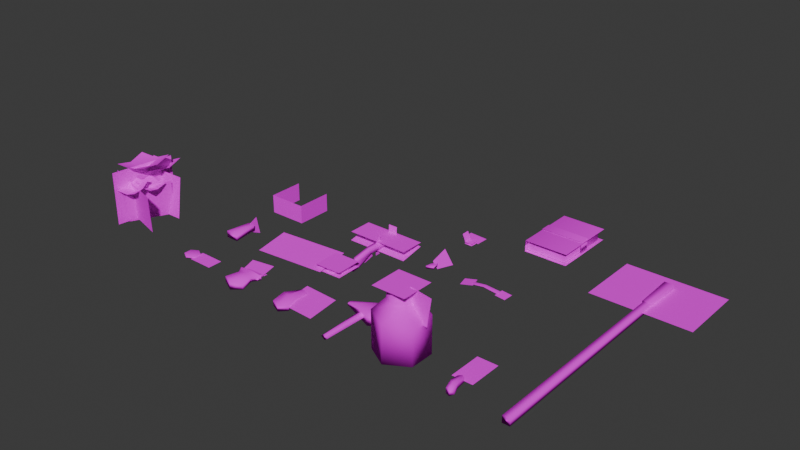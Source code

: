 # Source: items.blend  (saved by Blender 4.2.66; exported with 4.5.12 LTS)
import bpy
from mathutils import Matrix  # noqa: F401  (used for matrix-valued properties, if any)

bpy.ops.wm.read_factory_settings(use_empty=True)
scene = bpy.context.scene
scene.name = 'Scene'

# ---- images (referenced by path relative to the original .blend; pixels are not part of the script)
import os
ASSET_DIR = os.environ.get("B2B_ASSET_DIR", "")  # directory of the original .blend (textures are referenced by path, not embedded)
HERE = os.path.dirname(os.path.abspath(__file__))  # packed textures are extracted next to this script under _unpacked/

def load_image(name, relpath, width, height, colorspace="sRGB"):
    """Load a texture the original file referenced (path relative to the .blend, or extracted next to this script)."""
    p = next((c for c in (os.path.join(HERE, relpath), os.path.join(ASSET_DIR, relpath)) if relpath and os.path.exists(c)), "")
    if p:
        img = bpy.data.images.load(p, check_existing=True)
        img.name = name
    else:  # same state as the original file: an image datablock whose file is absent (Cycles renders it pink)
        img = bpy.data.images.new(name, width, height)
        img.source = "FILE"
        img.filepath = "//" + (relpath or name)
    img.colorspace_settings.name = colorspace
    return img
img_items_png = load_image('items.png', 'textures/items.png', 1024, 1024, 'sRGB')

# ---- materials (node trees are filled in below, after node groups)
mat_items = bpy.data.materials.new('items')
mat_items.alpha_threshold = 0.0
mat_items.use_transparent_shadow = False
mat_items.roughness = 0.5
mat_items.line_color = (0.0, 0.0, 0.0, 1.0)

# ---- material node trees
mat_items.use_nodes = True; mat_items.node_tree.nodes.clear()
_N = mat_items.node_tree.nodes; _L = mat_items.node_tree.links
n0 = _N.new('ShaderNodeOutputMaterial'); n0.name = 'Material Output'; n0.location = (300, 300)
n1 = _N.new('ShaderNodeBsdfPrincipled'); n1.name = 'Principled BSDF'; n1.location = (10, 300)
n1.inputs[2].default_value = 1.0
n1.inputs[3].default_value = 1.45
n1.inputs[13].default_value = 0.0
n2 = _N.new('ShaderNodeTexImage'); n2.name = 'Image Texture'; n2.location = (-402, 340)
n2.image = img_items_png
n2.interpolation = 'Closest'
_L.new(n1.outputs[0], n0.inputs[0])
_L.new(n2.outputs[0], n1.inputs[0])
_L.new(n2.outputs[1], n1.inputs[4])
n0.is_active_output = True

# ---- world
world_world = bpy.data.worlds.new('World'); scene.world = world_world
world_world.use_nodes = True; world_world.node_tree.nodes.clear()
_N = world_world.node_tree.nodes; _L = world_world.node_tree.links
n0 = _N.new('ShaderNodeOutputWorld'); n0.name = 'World Output'; n0.location = (300, 300)
n1 = _N.new('ShaderNodeBackground'); n1.name = 'Background'; n1.location = (10, 300)
n1.inputs[0].default_value = (0.05088, 0.05088, 0.05088, 1.0)
_L.new(n1.outputs[0], n0.inputs[0])
n0.is_active_output = True
world_world.color = (0.05088, 0.05088, 0.05088)
world_world.sun_shadow_jitter_overblur = 0.0

# ---- meshes
me_cube = bpy.data.meshes.new('Cube')
me_cube.from_pydata([(0.4058, 0.976, 0.0), (0.4058, 0.424, 0.0), (-0.4058, 0.976, 0.0), (-0.4058, 0.424, 0.0), (0.02984, -1.174, 0.02667), (0.02984, -1.174, -0.02863), (-0.02984, -1.174, 0.02667), (-0.02984, -1.174, -0.02863), (-0.02604, 0.5726, -0.02511), (0.02604, 0.5726, 0.02316), (-0.02604, 0.5726, 0.02316), (0.02604, 0.5726, -0.02511), (0.03792, 0.8604, 0.03417), (0.03792, 0.8604, -0.03612), (-0.03792, 0.8604, 0.03417), (-0.03792, 0.8604, -0.03612), (-0.03256, 0.5383, -0.03114), (0.03256, 0.5383, 0.02919), (-0.03256, 0.5383, 0.02919), (0.03256, 0.5383, -0.03114)], [], [(0, 2, 3, 1), (9, 10, 6, 4), (5, 4, 6, 7), (8, 11, 5, 7), (11, 9, 4, 5), (13, 15, 14, 12), (7, 6, 10, 8), (16, 18, 14, 15), (13, 12, 17, 19), (15, 13, 19, 16), (12, 14, 18, 17), (19, 17, 18, 16)])
_uv = me_cube.uv_layers.new(name='UVMap')
_uv.uv.foreach_set('vector', [0.06077, 0.3709, 0.3103, 0.3709, 0.3098, 0.5381, 0.06028, 0.5381, 0.02552, 0.2678, 0.0457, 0.2678, 0.0457, 0.008438, 0.02552, 0.008438, 0.04808, 0.03456, 0.02292, 0.03456, 0.02292, 0.007415, 0.04808, 0.007415, 0.02552, 0.2678, 0.0457, 0.2678, 0.0457, 0.008438, 0.02552, 0.008438, 0.02552, 0.2678, 0.04422, 0.2678, 0.04422, 0.008438, 0.02552, 0.008438, 0.1916, 0.4848, 0.1785, 0.4848, 0.1785, 0.4727, 0.1916, 0.4727, 0.04422, 0.008438, 0.02552, 0.008438, 0.02552, 0.2678, 0.04422, 0.2678, 0.1918, 0.4229, 0.1775, 0.4229, 0.1775, 0.4871, 0.1918, 0.4871, 0.1775, 0.4871, 0.1918, 0.4871, 0.1918, 0.4229, 0.1775, 0.4229, 0.1775, 0.4871, 0.1918, 0.4871, 0.1918, 0.4229, 0.1775, 0.4229, 0.1775, 0.4871, 0.1918, 0.4871, 0.1918, 0.4229, 0.1775, 0.4229, 0.1907, 0.4358, 0.1784, 0.4358, 0.1784, 0.4226, 0.1907, 0.4226])
me_cube.materials.append(mat_items)
me_cube.use_mirror_vertex_groups = False
me_cube.update()
me_cylinder = bpy.data.meshes.new('Cylinder')
me_cylinder.from_pydata([(0.0, 0.2, -0.2), (0.0, 0.2, 0.1), (0.1732, 0.1, -0.2), (0.1732, 0.1, 0.1), (0.1732, -0.1, -0.2), (0.1732, -0.1, 0.1), (0.0, -0.2, -0.2), (0.0, -0.2, 0.1), (-0.1732, -0.1, -0.2), (-0.1732, -0.1, 0.1), (-0.1732, 0.1, -0.2), (-0.1732, 0.1, 0.1), (0.0, 0.1, 0.2), (0.0866, 0.05, 0.2), (0.0866, -0.05, 0.2), (0.0, -0.1, 0.2), (-0.0866, -0.05, 0.2), (-0.0866, 0.05, 0.2), (0.0, 0.1, 0.3), (0.0866, 0.05, 0.3), (0.0866, -0.05, 0.3), (0.0, -0.1, 0.3), (-0.0866, -0.05, 0.3), (-0.0866, 0.05, 0.3), (0.03991, 1.428e-08, 0.08716), (0.2095, 7.52e-09, 0.06254), (0.07284, 2.93e-08, 0.314), (0.2425, 2.254e-08, 0.2893), (-0.1342, -0.1342, 0.3059), (0.1342, -0.1342, 0.3059), (-0.1342, 0.1342, 0.3059), (0.1342, 0.1342, 0.3059)], [], [(0, 1, 3, 2), (2, 3, 5, 4), (4, 5, 7, 6), (6, 7, 9, 8), (5, 3, 13, 14), (8, 9, 11, 10), (10, 11, 1, 0), (0, 2, 4, 6, 8, 10), (17, 16, 22, 23), (11, 9, 16, 17), (3, 1, 12, 13), (7, 5, 14, 15), (1, 11, 17, 12), (9, 7, 15, 16), (15, 14, 20, 21), (13, 12, 18, 19), (12, 17, 23, 18), (16, 15, 21, 22), (14, 13, 19, 20), (24, 25, 27, 26), (28, 29, 31, 30)])
_uv = me_cylinder.uv_layers.new(name='UVMap')
_uv.uv.foreach_set('vector', [0.1097, 0.005057, 0.1097, 0.08963, 0.06593, 0.08963, 0.06593, 0.005057, 0.1097, 0.005057, 0.1097, 0.08963, 0.06593, 0.08963, 0.06593, 0.005057, 0.1097, 0.005057, 0.1097, 0.08963, 0.06593, 0.08963, 0.06593, 0.005057, 0.1097, 0.005057, 0.1097, 0.08963, 0.06593, 0.08963, 0.06593, 0.005057, 0.06593, 0.08963, 0.1097, 0.08963, 0.09872, 0.1019, 0.07686, 0.1019, 0.1097, 0.005057, 0.1097, 0.08963, 0.06593, 0.08963, 0.06593, 0.005057, 0.1097, 0.005057, 0.1097, 0.08963, 0.06593, 0.08963, 0.06593, 0.005057, 0.08866, 0.06033, 0.1125, 0.04658, 0.1125, 0.01909, 0.08866, 0.005341, 0.06485, 0.01909, 0.06485, 0.04658, 0.07686, 0.1019, 0.09872, 0.1019, 0.09872, 0.1164, 0.07686, 0.1164, 0.06593, 0.08963, 0.1097, 0.08963, 0.09872, 0.1019, 0.07686, 0.1019, 0.06593, 0.08963, 0.1097, 0.08963, 0.09872, 0.1019, 0.07686, 0.1019, 0.06593, 0.08963, 0.1097, 0.08963, 0.09872, 0.1019, 0.07686, 0.1019, 0.06593, 0.08963, 0.1097, 0.08963, 0.09872, 0.1019, 0.07686, 0.1019, 0.06593, 0.08963, 0.1097, 0.08963, 0.09872, 0.1019, 0.07686, 0.1019, 0.07686, 0.1019, 0.09872, 0.1019, 0.09872, 0.1164, 0.07686, 0.1164, 0.07686, 0.1019, 0.09872, 0.1019, 0.09872, 0.1164, 0.07686, 0.1164, 0.07686, 0.1019, 0.09872, 0.1019, 0.09872, 0.1164, 0.07686, 0.1164, 0.07686, 0.1019, 0.09872, 0.1019, 0.09872, 0.1164, 0.07686, 0.1164, 0.07686, 0.1019, 0.09872, 0.1019, 0.09872, 0.1164, 0.07686, 0.1164, 0.06616, 0.1235, 0.1153, 0.1235, 0.1153, 0.1727, 0.06616, 0.1727, 0.1273, 0.1224, 0.1629, 0.1224, 0.1629, 0.158, 0.1273, 0.158])
me_cylinder.materials.append(mat_items)
me_cylinder.update()
me_cylinder_001 = bpy.data.meshes.new('Cylinder.001')
me_cylinder_001.from_pydata([(0.0, 0.2, 0.0186), (0.0, -0.2, 0.02325), (0.04, 0.2, 3.963e-09), (0.02894, -0.2, -4.079e-09), (0.0, 0.2, -0.0186), (0.0, -0.2, -0.02325), (-0.04, 0.2, 3.963e-09), (-0.02894, -0.2, -4.079e-09), (-0.167, 0.2488, 0.009318), (0.1512, 0.2939, 0.03494), (-0.167, 0.2488, -0.009318), (0.1512, 0.2939, -0.03494), (-0.167, 0.216, -0.009318), (0.1512, 0.1709, -0.03494), (-0.167, 0.216, 0.009318), (0.1512, 0.1709, 0.03494), (0.07233, 0.3197, 0.04957), (0.07233, 0.3197, -0.04957), (0.07233, 0.1452, -0.04957), (0.07233, 0.1452, 0.04957)], [], [(0, 1, 3, 2), (2, 3, 5, 4), (3, 1, 7, 5), (4, 5, 7, 6), (6, 7, 1, 0), (16, 9, 11, 17), (17, 11, 13, 18), (11, 9, 15, 13), (18, 13, 15, 19), (19, 15, 9, 16), (8, 10, 12, 14), (14, 19, 16, 8), (12, 18, 19, 14), (10, 17, 18, 12), (8, 16, 17, 10)])
_uv = me_cylinder_001.uv_layers.new(name='UVMap')
_uv.uv.foreach_set('vector', [0.02105, 0.2919, 0.02105, 0.2337, 0.05016, 0.2337, 0.05016, 0.2919, 0.02093, 0.2919, 0.02093, 0.2337, 0.05004, 0.2337, 0.05004, 0.2919, 0.04425, 0.2969, 0.04425, 0.3148, 0.02634, 0.3148, 0.02634, 0.2969, 0.0211, 0.2919, 0.0211, 0.2337, 0.05021, 0.2337, 0.05021, 0.2919, 0.0207, 0.2919, 0.0207, 0.2337, 0.04981, 0.2337, 0.04981, 0.2919, 0.2687, 0.1539, 0.285, 0.148, 0.285, 0.1232, 0.2715, 0.1174, 0.2703, 0.111, 0.2841, 0.106, 0.2844, 0.08089, 0.2706, 0.07549, 0.2757, 0.1367, 0.2608, 0.1516, 0.2458, 0.1367, 0.2608, 0.1217, 0.2648, 0.03235, 0.2872, 0.03811, 0.2874, 0.0583, 0.2654, 0.06412, 0.2706, 0.07518, 0.2842, 0.08048, 0.2842, 0.1058, 0.2706, 0.1111, 0.2253, 0.138, 0.2316, 0.138, 0.2316, 0.1318, 0.2253, 0.1318, 0.2253, 0.09018, 0.2706, 0.07518, 0.2706, 0.1111, 0.2253, 0.09606, 0.2235, 0.04583, 0.2648, 0.03235, 0.2654, 0.06412, 0.2235, 0.04969, 0.2251, 0.0966, 0.2703, 0.111, 0.2706, 0.07549, 0.2251, 0.09059, 0.224, 0.1368, 0.2687, 0.1539, 0.2715, 0.1174, 0.224, 0.1329])
me_cylinder_001.materials.append(mat_items)
me_cylinder_001.update()
me_cylinder_002 = bpy.data.meshes.new('Cylinder.002')
me_cylinder_002.from_pydata([(-0.0423, 0.1327, -0.01808), (-0.0423, 0.1327, 0.01269), (0.02166, 0.1267, -0.01808), (0.02166, 0.1267, 0.01269), (0.02152, 0.02093, -0.02293), (0.02152, 0.02093, 0.01754), (0.05332, -0.09016, -0.02293), (0.05332, -0.09016, 0.01754), (-0.08205, -0.1058, -0.02293), (-0.08205, -0.1058, 0.01754), (-0.1074, 0.02497, -0.02293), (-0.1074, 0.02497, 0.01754), (-0.01709, 0.1381, -0.02222), (-0.01709, 0.1381, 0.01683), (-0.005001, -0.139, -0.02838), (-0.005001, -0.139, 0.02299), (-0.05007, 0.005582, 0.02299), (-0.05007, 0.005582, -0.02838), (-0.01261, -0.09176, 0.01005), (0.2522, -0.0785, -0.01381), (-0.04992, 0.2052, 0.006777), (0.2149, 0.2185, -0.01708)], [], [(12, 13, 3, 2), (2, 3, 5, 4), (4, 5, 7, 6), (14, 15, 9, 8), (15, 16, 11, 9), (8, 9, 11, 10), (10, 11, 1, 0), (13, 16, 5, 3), (17, 14, 8, 10), (12, 2, 4, 17), (0, 12, 17, 10), (4, 6, 14, 17), (1, 11, 16, 13), (7, 5, 16, 15), (6, 7, 15, 14), (0, 1, 13, 12), (18, 19, 21, 20)])
_uv = me_cylinder_002.uv_layers.new(name='UVMap')
_uv.uv.foreach_set('vector', [0.357, 0.07473, 0.3809, 0.07473, 0.3783, 0.09946, 0.3595, 0.09946, 0.3813, 0.1276, 0.3865, 0.1268, 0.3857, 0.08495, 0.3763, 0.0836, 0.3763, 0.0836, 0.3857, 0.08495, 0.3966, 0.05881, 0.3843, 0.05499, 0.3755, 0.0389, 0.3754, 0.04994, 0.3574, 0.04861, 0.3575, 0.03991, 0.3788, 0.03446, 0.3618, 0.08801, 0.3405, 0.09513, 0.35, 0.04664, 0.3713, 0.1199, 0.3598, 0.1245, 0.3427, 0.07879, 0.3551, 0.07879, 0.3551, 0.07879, 0.3427, 0.07879, 0.3529, 0.04012, 0.3624, 0.04012, 0.3738, 0.1373, 0.3618, 0.08801, 0.3855, 0.08439, 0.3883, 0.1332, 0.3618, 0.08801, 0.3788, 0.03446, 0.35, 0.04664, 0.3405, 0.09513, 0.3738, 0.1373, 0.3883, 0.1332, 0.3859, 0.08633, 0.3618, 0.08801, 0.3643, 0.1353, 0.3738, 0.1373, 0.3618, 0.08801, 0.3405, 0.09513, 0.3859, 0.08633, 0.4004, 0.05271, 0.3788, 0.03446, 0.3618, 0.08801, 0.3643, 0.1353, 0.3405, 0.09513, 0.3618, 0.08801, 0.3738, 0.1373, 0.4004, 0.05271, 0.3855, 0.08439, 0.3618, 0.08801, 0.3788, 0.03446, 0.3918, 0.04022, 0.3918, 0.04891, 0.3754, 0.04994, 0.3755, 0.0389, 0.3595, 0.05895, 0.3783, 0.05895, 0.3809, 0.07473, 0.357, 0.07473, 0.3877, 0.06436, 0.4901, 0.0629, 0.4845, 0.1876, 0.3821, 0.189])
me_cylinder_002.materials.append(mat_items)
me_cylinder_002.update()
me_cylinder_003 = bpy.data.meshes.new('Cylinder.003')
me_cylinder_003.from_pydata([(-0.03882, -0.003587, -0.01598), (-0.03882, -0.003587, 0.01561), (0.0109, 0.0007163, -0.01598), (0.0109, 0.0007163, 0.01561), (0.01564, -0.07584, -0.02096), (0.01564, -0.07584, 0.02059), (0.03841, -0.1356, -0.02096), (0.03841, -0.1356, 0.02059), (-0.01358, -0.1578, -0.02096), (-0.01358, -0.1578, 0.02059), (-0.04144, -0.07116, -0.02096), (-0.04144, -0.07116, 0.02059), (-0.01477, 0.01546, -0.02024), (-0.01477, 0.01546, 0.01986), (0.01984, -0.1663, -0.02656), (0.01984, -0.1663, 0.02618), (-0.01246, -0.08038, 0.02618), (-0.01246, -0.08038, -0.02656), (-0.08278, -0.008558, 0.0), (0.08342, -0.008558, 0.0), (-0.08278, 0.2666, 0.0), (0.08342, 0.2666, 0.0)], [], [(12, 13, 3, 2), (2, 3, 5, 4), (4, 5, 7, 6), (14, 15, 9, 8), (15, 16, 11, 9), (8, 9, 11, 10), (10, 11, 1, 0), (13, 16, 5, 3), (17, 14, 8, 10), (12, 2, 4, 17), (0, 12, 17, 10), (4, 6, 14, 17), (1, 11, 16, 13), (7, 5, 16, 15), (6, 7, 15, 14), (0, 1, 13, 12), (18, 19, 21, 20)])
_uv = me_cylinder_003.uv_layers.new(name='UVMap')
_uv.uv.foreach_set('vector', [0.02565, 0.2346, 0.04333, 0.2346, 0.04146, 0.2483, 0.02753, 0.2483, 0.04155, 0.2614, 0.0271, 0.2614, 0.02482, 0.2263, 0.04382, 0.2263, 0.04382, 0.2263, 0.02482, 0.2263, 0.02482, 0.1968, 0.04382, 0.1968, 0.04444, 0.3094, 0.02442, 0.3094, 0.02654, 0.2955, 0.04232, 0.2955, 0.03396, 0.2622, 0.03412, 0.2293, 0.04529, 0.224, 0.04595, 0.2565, 0.02482, 0.1968, 0.04168, 0.1968, 0.04168, 0.2339, 0.02482, 0.2339, 0.02482, 0.2339, 0.04168, 0.2339, 0.03966, 0.2614, 0.02684, 0.2614, 0.0332, 0.1959, 0.03412, 0.2293, 0.025, 0.2301, 0.0245, 0.2031, 0.03406, 0.2282, 0.03404, 0.1968, 0.04572, 0.2023, 0.04496, 0.2339, 0.0333, 0.2614, 0.02482, 0.2544, 0.02522, 0.2278, 0.03406, 0.2282, 0.04361, 0.2569, 0.0333, 0.2614, 0.03406, 0.2282, 0.04496, 0.2339, 0.02522, 0.2278, 0.02482, 0.2058, 0.03404, 0.1968, 0.03406, 0.2282, 0.04378, 0.2006, 0.04529, 0.224, 0.03412, 0.2293, 0.0332, 0.1959, 0.0245, 0.253, 0.025, 0.2301, 0.03412, 0.2293, 0.03396, 0.2622, 0.04232, 0.3233, 0.02654, 0.3233, 0.02442, 0.3094, 0.04444, 0.3094, 0.02753, 0.2205, 0.04146, 0.2205, 0.04333, 0.2346, 0.02565, 0.2346, 0.1696, 0.05646, 0.209, 0.05646, 0.209, 0.1269, 0.1696, 0.1269])
me_cylinder_003.materials.append(mat_items)
me_cylinder_003.update()
me_cylinder_004 = bpy.data.meshes.new('Cylinder.004')
me_cylinder_004.from_pydata([(-0.105, 0.07939, -0.01662), (-0.105, 0.07939, 0.01721), (-0.0896, -0.09141, -0.02436), (-0.0896, -0.09141, 0.02014), (-0.06244, 0.01839, -0.0197), (-0.06244, 0.01839, 0.0213), (8.357e-05, 0.07939, -0.02815), (8.357e-05, 0.07939, 0.02874), (0.001783, -0.1345, -0.03952), (0.001783, -0.1345, 0.0353), (9.436e-05, 0.02349, 0.03141), (9.436e-05, 0.02349, -0.03367), (0.1052, 0.07939, -0.01662), (0.1052, 0.07939, 0.01721), (0.09317, -0.09141, -0.02436), (0.09317, -0.09141, 0.02014), (0.06263, 0.01839, -0.0197), (0.06263, 0.01839, 0.0213), (-0.06555, 0.04355, 0.01686), (0.06574, 0.04355, 0.01686), (-0.07055, 0.141, -0.003901), (0.07072, 0.141, -0.003901), (-0.04793, -0.07052, -0.008884), (0.0481, -0.07052, -0.008884), (-0.09139, 0.1532, -0.008884), (0.09156, 0.1532, -0.008884), (0.05873, 0.2557, 0.005889), (-0.1341, 0.2239, 0.006159), (0.1019, 0.04731, -0.004654), (-0.07727, 0.01777, -0.004403)], [], [(8, 9, 3, 2), (9, 10, 5, 3), (2, 3, 5, 4), (4, 5, 1, 0), (11, 8, 2, 4), (0, 6, 11, 4), (1, 5, 10, 7), (8, 14, 15, 9), (9, 15, 17, 10), (14, 16, 17, 15), (16, 12, 13, 17), (11, 16, 14, 8), (12, 16, 11, 6), (13, 7, 10, 17), (18, 19, 21, 20), (22, 23, 25, 24), (26, 27, 29, 28)])
_uv = me_cylinder_004.uv_layers.new(name='UVMap')
_uv.uv.foreach_set('vector', [0.6299, 0.05563, 0.611, 0.0557, 0.6147, 0.02942, 0.626, 0.02938, 0.5379, 0.02336, 0.5379, 0.0863, 0.5148, 0.08469, 0.5067, 0.0222, 0.5403, 0.03064, 0.5561, 0.03064, 0.5561, 0.08628, 0.5403, 0.08628, 0.5403, 0.08628, 0.5561, 0.08628, 0.5542, 0.1149, 0.5422, 0.1149, 0.6245, 0.08793, 0.6245, 0.02686, 0.655, 0.02575, 0.6471, 0.08659, 0.6549, 0.106, 0.6245, 0.1055, 0.6245, 0.08793, 0.6471, 0.08659, 0.5065, 0.1046, 0.5148, 0.08469, 0.5379, 0.0863, 0.5379, 0.1043, 0.6299, 0.05563, 0.6262, 0.08191, 0.6149, 0.08195, 0.611, 0.0557, 0.5379, 0.02336, 0.5691, 0.0222, 0.561, 0.08469, 0.5379, 0.0863, 0.533, 0.03003, 0.533, 0.08567, 0.5172, 0.08567, 0.5172, 0.03003, 0.533, 0.08567, 0.5311, 0.1143, 0.5191, 0.1143, 0.5172, 0.08567, 0.6245, 0.08793, 0.6019, 0.08659, 0.5939, 0.02575, 0.6245, 0.02686, 0.594, 0.106, 0.6019, 0.08659, 0.6245, 0.08793, 0.6245, 0.1055, 0.5693, 0.1046, 0.5379, 0.1043, 0.5379, 0.0863, 0.561, 0.08469, 0.6962, 0.1078, 0.7478, 0.1062, 0.7471, 0.1526, 0.6955, 0.1541, 0.7472, 0.1003, 0.6936, 0.1003, 0.6936, 0.154, 0.7472, 0.154, 0.6842, 0.01795, 0.7358, 0.01642, 0.7413, 0.09936, 0.6897, 0.1009])
me_cylinder_004.materials.append(mat_items)
me_cylinder_004.update()
me_plane_001 = bpy.data.meshes.new('Plane.001')
me_plane_001.from_pydata([(-0.01351, -0.0574, 0.0), (0.1944, -0.06056, 0.0), (-0.01351, 0.06419, 0.0), (0.1944, 0.06102, 0.0), (-0.05783, 0.06404, -0.006404), (-0.05783, 0.06404, 0.006404), (-0.00237, 0.03202, -0.006404), (-0.00237, 0.03202, 0.006404), (-0.00237, -0.03202, -0.006404), (-0.00237, -0.03202, 0.006404), (-0.05783, -0.06404, -0.006404), (-0.05783, -0.06404, 0.006404), (-0.1133, -0.03202, -0.006404), (-0.1133, -0.03202, 0.006404), (-0.1133, 0.03202, -0.006404), (-0.1133, 0.03202, 0.006404), (-0.05783, 1.304e-09, 0.006404), (-0.05783, 0.0, -0.006404)], [], [(0, 1, 3, 2), (4, 5, 7, 6), (6, 7, 9, 8), (8, 9, 11, 10), (10, 11, 13, 12), (5, 15, 16), (12, 13, 15, 14), (14, 15, 5, 4), (11, 9, 16), (13, 11, 16), (9, 7, 16), (15, 13, 16), (7, 5, 16), (6, 8, 17), (12, 14, 17), (4, 6, 17), (8, 10, 17), (14, 4, 17), (10, 12, 17)])
_uv = me_plane_001.uv_layers.new(name='UVMap')
_uv.uv.foreach_set('vector', [0.5583, 0.1359, 0.649, 0.1345, 0.649, 0.1872, 0.5583, 0.1886, 0.5954, 0.1649, 0.5952, 0.1605, 0.5625, 0.1605, 0.5627, 0.1649, 0.5627, 0.1649, 0.5625, 0.1605, 0.5952, 0.1605, 0.5954, 0.1649, 0.5954, 0.1649, 0.5952, 0.1605, 0.5625, 0.1605, 0.5627, 0.1649, 0.5954, 0.1649, 0.5952, 0.1605, 0.5625, 0.1605, 0.5627, 0.1649, 0.5306, 0.187, 0.5083, 0.1741, 0.5306, 0.1612, 0.5954, 0.1649, 0.5952, 0.1605, 0.5625, 0.1605, 0.5627, 0.1649, 0.5954, 0.1649, 0.5952, 0.1605, 0.5625, 0.1605, 0.5627, 0.1649, 0.5306, 0.1354, 0.5529, 0.1483, 0.5306, 0.1612, 0.5083, 0.1483, 0.5306, 0.1354, 0.5306, 0.1612, 0.5529, 0.1483, 0.5529, 0.1741, 0.5306, 0.1612, 0.5083, 0.1741, 0.5083, 0.1483, 0.5306, 0.1612, 0.5529, 0.1741, 0.5306, 0.187, 0.5306, 0.1612, 0.5305, 0.2426, 0.5097, 0.2306, 0.5305, 0.2185, 0.5305, 0.1945, 0.5514, 0.2065, 0.5305, 0.2185, 0.5514, 0.2306, 0.5305, 0.2426, 0.5305, 0.2185, 0.5097, 0.2306, 0.5097, 0.2065, 0.5305, 0.2185, 0.5514, 0.2065, 0.5514, 0.2306, 0.5305, 0.2185, 0.5097, 0.2065, 0.5305, 0.1945, 0.5305, 0.2185])
me_plane_001.materials.append(mat_items)
me_plane_001.update()
me_cube_002 = bpy.data.meshes.new('Cube.002')
me_cube_002.from_pydata([(-0.05378, -0.1048, -0.02799), (-0.05378, -0.1048, 0.02799), (-0.02904, 0.1048, -0.02387), (-0.02904, 0.1048, 0.02387), (0.05378, -0.1048, -0.02799), (0.05378, -0.1048, 0.02799), (0.02904, 0.1048, -0.02387), (0.02904, 0.1048, 0.02387), (0.02203, 0.08416, -0.03405), (0.01615, 0.1762, -0.07956), (-0.002953, 0.09095, 0.02852), (-0.03573, 0.1915, 0.04055)], [], [(0, 1, 3, 2), (2, 3, 7, 6), (6, 7, 5, 4), (4, 5, 1, 0), (2, 6, 4, 0), (7, 3, 1, 5), (8, 9, 11, 10)])
_uv = me_cube_002.uv_layers.new(name='UVMap')
_uv.uv.foreach_set('vector', [0.1176, 0.1946, 0.09902, 0.1928, 0.09444, 0.2714, 0.1103, 0.2729, 0.1154, 0.2467, 0.09451, 0.2465, 0.09475, 0.2211, 0.1156, 0.2213, 0.1104, 0.2726, 0.09456, 0.2711, 0.09914, 0.1925, 0.1177, 0.1943, 0.1126, 0.2446, 0.09417, 0.2443, 0.09476, 0.2089, 0.1132, 0.2092, 0.1285, 0.2765, 0.1077, 0.2744, 0.1063, 0.1982, 0.145, 0.2021, 0.0988, 0.2723, 0.07782, 0.2723, 0.06889, 0.1966, 0.1077, 0.1966, 0.4392, 0.1341, 0.4856, 0.1341, 0.4856, 0.1805, 0.4392, 0.1805])
me_cube_002.materials.append(mat_items)
me_cube_002.update()
me_cylinder_005 = bpy.data.meshes.new('Cylinder.005')
me_cylinder_005.from_pydata([(-0.04645, 0.07051, -0.02041), (-0.04645, 0.07051, 0.02144), (0.0373, 0.0252, -0.02041), (0.0373, 0.0252, 0.02144), (0.03993, -0.06999, -0.02041), (0.03993, -0.06999, 0.02144), (-0.04118, -0.1199, -0.02041), (-0.04118, -0.1199, 0.02144), (-0.1249, -0.07455, -0.02041), (-0.1249, -0.07455, 0.02144), (-0.1276, 0.02064, -0.02041), (-0.1276, 0.02064, 0.02144), (-0.6825, -0.2193, -0.01022), (-0.08979, -0.1686, -0.01022), (-0.7185, 0.08453, 0.01022), (-0.1258, 0.1352, 0.01022), (-0.156, -0.1404, -0.01958), (0.06907, -0.1342, -0.01958), (-0.1622, 0.08465, -0.01958), (0.06284, 0.09088, -0.01958), (-0.156, -0.1404, 0.02279), (0.06907, -0.1342, 0.02279), (-0.1622, 0.08465, 0.02279), (0.06284, 0.09088, 0.02279)], [], [(0, 1, 3, 2), (2, 3, 5, 4), (4, 5, 7, 6), (6, 7, 9, 8), (8, 9, 11, 10), (10, 11, 1, 0), (12, 13, 15, 14), (16, 17, 19, 18), (20, 21, 23, 22)])
_uv = me_cylinder_005.uv_layers.new(name='UVMap')
_uv.uv.foreach_set('vector', [0.3495, 0.2176, 0.3495, 0.2525, 0.3239, 0.2525, 0.3239, 0.2176, 0.3242, 0.2525, 0.3242, 0.2176, 0.3498, 0.2176, 0.3498, 0.2525, 0.3496, 0.2178, 0.3496, 0.2526, 0.324, 0.2526, 0.324, 0.2178, 0.324, 0.2526, 0.324, 0.2178, 0.3496, 0.2178, 0.3496, 0.2526, 0.324, 0.2523, 0.324, 0.2174, 0.3496, 0.2174, 0.3496, 0.2523, 0.3496, 0.2172, 0.3496, 0.2521, 0.324, 0.2521, 0.324, 0.2172, 0.1352, 0.2654, 0.3493, 0.2654, 0.3493, 0.3495, 0.1352, 0.3495, 0.2331, 0.203, 0.2977, 0.203, 0.2977, 0.2676, 0.2331, 0.2676, 0.2331, 0.203, 0.2977, 0.203, 0.2977, 0.2676, 0.2331, 0.2676])
me_cylinder_005.materials.append(mat_items)
me_cylinder_005.update()
me_plane_003 = bpy.data.meshes.new('Plane.003')
me_plane_003.from_pydata([(-0.1123, -0.01576, 0.00246), (0.1214, -0.0203, 0.007618), (-0.113, 0.01807, 0.002436), (0.122, 0.02006, 0.007544), (-0.1125, -0.01576, 0.00715), (0.1217, -0.0203, 0.01251), (-0.1131, 0.01807, 0.007126), (0.1223, 0.02006, 0.01243), (-0.008565, -0.01308, 0.01582), (-0.007537, 0.02038, 0.01575), (-0.008219, -0.01308, 0.02105), (-0.007192, 0.02038, 0.02099), (-0.1838, -0.05775, -0.003576), (-0.08978, -0.03156, 0.008272), (-0.2098, 0.03701, -0.006851), (-0.1158, 0.0632, 0.004997), (0.1128, -0.04567, 0.01113), (0.2004, -0.04837, 0.005344), (0.1154, 0.0422, 0.01095), (0.2031, 0.0395, 0.005166)], [], [(8, 9, 3, 1), (10, 5, 7, 11), (2, 0, 4, 6), (9, 2, 6, 11), (8, 1, 5, 10), (1, 3, 7, 5), (0, 8, 10, 4), (3, 9, 11, 7), (4, 10, 11, 6), (0, 2, 9, 8), (12, 13, 15, 14), (16, 17, 19, 18)])
_uv = me_plane_003.uv_layers.new(name='UVMap')
_uv.uv.foreach_set('vector', [0.4691, 0.2744, 0.4685, 0.2917, 0.4358, 0.2903, 0.4368, 0.2744, 0.469, 0.2745, 0.4986, 0.2767, 0.4976, 0.2926, 0.4684, 0.2918, 0.4209, 0.2908, 0.4209, 0.2727, 0.4282, 0.2727, 0.4282, 0.2908, 0.3358, 0.253, 0.3075, 0.2534, 0.3075, 0.2495, 0.3358, 0.25, 0.3358, 0.25, 0.364, 0.2495, 0.364, 0.2534, 0.3358, 0.253, 0.4281, 0.2731, 0.4281, 0.2907, 0.421, 0.2907, 0.421, 0.2731, 0.3075, 0.2495, 0.3358, 0.25, 0.3358, 0.253, 0.3075, 0.2534, 0.364, 0.2534, 0.3358, 0.253, 0.3358, 0.25, 0.364, 0.2495, 0.4366, 0.2745, 0.469, 0.2745, 0.4684, 0.2918, 0.4357, 0.2904, 0.4987, 0.2766, 0.4978, 0.2925, 0.4685, 0.2917, 0.4691, 0.2744, 0.3911, 0.2491, 0.4447, 0.2618, 0.432, 0.3154, 0.3784, 0.3028, 0.4925, 0.2599, 0.545, 0.2634, 0.5422, 0.3105, 0.4897, 0.307])
me_plane_003.materials.append(mat_items)
me_plane_003.update()
me_plane_004 = bpy.data.meshes.new('Plane.004')
me_plane_004.from_pydata([(-0.1544, -5.482e-09, -0.07261), (0.1653, -5.482e-09, -0.07261), (-0.1544, 6.272e-09, 0.08308), (0.1653, 6.272e-09, 0.08308), (-0.1544, 0.2996, -0.07261), (0.1653, 0.2996, -0.07261), (-0.1544, 0.2996, 0.08308), (0.1653, 0.2996, 0.08308)], [], [(0, 1, 3, 2), (3, 1, 5, 7), (0, 2, 6, 4)])
_uv = me_plane_004.uv_layers.new(name='UVMap')
_uv.uv.foreach_set('vector', [0.7499, 0.7261, 0.8537, 0.7261, 0.8537, 0.7711, 0.7499, 0.7711, 0.8537, 0.7711, 0.8537, 0.7261, 0.9625, 0.7261, 0.9625, 0.7711, 0.8529, 0.7263, 0.8536, 0.7711, 0.9621, 0.7711, 0.9621, 0.7266])
me_plane_004.materials.append(mat_items)
me_plane_004.update()
me_cube_003 = bpy.data.meshes.new('Cube.003')
me_cube_003.from_pydata([(-0.01743, -0.1258, -0.006126), (-0.01743, -0.1237, 0.04042), (-0.02591, 0.1745, 0.01952), (-0.02591, 0.1759, 0.05327), (0.01743, -0.1258, -0.006126), (0.01743, -0.1237, 0.04042), (0.02591, 0.1745, 0.01952), (0.02591, 0.1759, 0.05327), (-0.2649, -0.03371, -0.02003), (0.2649, -0.03371, -0.02003), (-0.2649, 0.1745, 0.01973), (0.2649, 0.1745, 0.01973), (-0.2649, -0.02914, 0.05299), (0.2649, -0.02914, 0.05299), (-0.2649, 0.1758, 0.05324), (0.2649, 0.1758, 0.05324), (-1.303e-09, 0.00823, 0.02668), (1.303e-09, -0.03571, 0.02688), (-1.303e-09, 0.008275, 0.09248), (1.303e-09, -0.03567, 0.09268), (-0.01743, -0.2886, -0.01152), (-0.01743, -0.2739, 0.01304), (0.01743, -0.2886, -0.01152), (0.01743, -0.2739, 0.01304), (-0.01743, -0.2459, -0.06447), (0.01743, -0.2459, -0.06447), (-0.01743, -0.3186, -0.07804), (0.01743, -0.3186, -0.07804), (-0.03907, 0.1596, 0.1168), (0.03907, 0.1596, 0.1168), (-0.03907, 0.1556, 0.03872), (0.03907, 0.1556, 0.03872), (-1.303e-09, -0.04456, 0.005216), (1.303e-09, -0.0006202, 0.005018), (-1.303e-09, -0.04461, -0.06058), (1.303e-09, -0.0006653, -0.06078), (-1.618e-09, -0.1909, -0.008327), (1.618e-09, -0.09976, 0.01553), (-1.618e-09, -0.1744, -0.07112), (1.618e-09, -0.08333, -0.04727), (-0.02167, 0.009461, -0.008765), (-0.02167, 0.01547, 0.04231), (0.02167, 0.009461, -0.008765), (0.02167, 0.01547, 0.04231)], [], [(40, 41, 3, 2), (2, 3, 7, 6), (42, 43, 5, 4), (5, 1, 21, 23), (40, 42, 4, 0), (43, 41, 1, 5), (8, 9, 11, 10), (12, 13, 15, 14), (16, 17, 19, 18), (22, 23, 21, 20), (4, 5, 23, 22), (1, 0, 20, 21), (20, 0, 24, 26), (24, 25, 27, 26), (0, 4, 25, 24), (4, 22, 27, 25), (22, 20, 26, 27), (28, 29, 31, 30), (32, 33, 35, 34), (36, 37, 39, 38), (7, 3, 41, 43), (2, 6, 42, 40), (6, 7, 43, 42), (0, 1, 41, 40)])
_uv = me_cube_003.uv_layers.new(name='UVMap')
_uv.uv.foreach_set('vector', [0.3634, 0.6681, 0.3571, 0.7023, 0.4847, 0.7077, 0.4878, 0.6945, 0.4536, 0.6447, 0.4839, 0.6447, 0.4839, 0.675, 0.4536, 0.675, 0.3634, 0.668, 0.3571, 0.7023, 0.185, 0.7071, 0.1686, 0.6811, 0.2463, 0.741, 0.2463, 0.7239, 0.2004, 0.7239, 0.2004, 0.741, 0.3314, 0.6335, 0.3314, 0.6028, 0.1881, 0.6058, 0.1881, 0.6305, 0.3736, 0.7431, 0.3736, 0.7218, 0.2463, 0.7239, 0.2463, 0.741, 0.9851, 0.5289, 0.6536, 0.5289, 0.6536, 0.7101, 0.9851, 0.7101, 0.9851, 0.5289, 0.6536, 0.5289, 0.6536, 0.7104, 0.9851, 0.7104, 0.5261, 0.7129, 0.5559, 0.7129, 0.5559, 0.7426, 0.5261, 0.7426, 0.1448, 0.741, 0.2004, 0.741, 0.2004, 0.7239, 0.1448, 0.7239, 0.1686, 0.6811, 0.185, 0.7071, 0.09067, 0.7102, 0.0589, 0.6952, 0.185, 0.7071, 0.1686, 0.6811, 0.0589, 0.6952, 0.09067, 0.7102, 0.0589, 0.6952, 0.1686, 0.6811, 0.08839, 0.6512, 0.04941, 0.6561, 0.1155, 0.6305, 0.1155, 0.6058, 0.06046, 0.6058, 0.06046, 0.6305, 0.1881, 0.6305, 0.1881, 0.6058, 0.1155, 0.6058, 0.1155, 0.6305, 0.1686, 0.6811, 0.0589, 0.6952, 0.0494, 0.6561, 0.08839, 0.6512, 0.1448, 0.741, 0.1448, 0.7239, 0.05853, 0.7239, 0.05853, 0.741, 0.5618, 0.7428, 0.5928, 0.7428, 0.5928, 0.7117, 0.5618, 0.7117, 0.5261, 0.7129, 0.5559, 0.7129, 0.5559, 0.7426, 0.5261, 0.7426, 0.634, 0.7007, 0.5237, 0.7007, 0.5237, 0.6062, 0.634, 0.6062, 0.4803, 0.7452, 0.4803, 0.7197, 0.3736, 0.7218, 0.3736, 0.7431, 0.4711, 0.6365, 0.4711, 0.5998, 0.3314, 0.6028, 0.3314, 0.6335, 0.4878, 0.6945, 0.4847, 0.7076, 0.3571, 0.7023, 0.3634, 0.668, 0.1686, 0.6811, 0.185, 0.7071, 0.3571, 0.7023, 0.3634, 0.6681])
me_cube_003.materials.append(mat_items)
me_cube_003.update()
me_cube_004 = bpy.data.meshes.new('Cube.004')
me_cube_004.from_pydata([(-0.02968, -0.01665, -0.01705), (-0.03306, -0.0166, 0.004948), (-0.02536, 0.04895, -0.01211), (-0.02739, 0.04899, 0.001091), (0.03078, -0.001903, -0.007834), (0.02741, -0.001846, 0.01417), (0.02473, 0.04787, -0.004427), (0.02271, 0.04791, 0.008774), (-0.007706, 0.07808, -0.004773), (-0.008313, 0.07809, -0.0008128), (0.007322, 0.07776, -0.002468), (0.006715, 0.07777, 0.001492), (-0.01571, 0.04708, 0.0242), (0.02522, 0.0491, -0.03002), (-0.03254, 0.2156, 0.0531), (0.04557, 0.2156, -0.05931), (-0.02111, 0.1012, 0.03348), (0.03175, 0.1026, -0.03943)], [], [(0, 1, 3, 2), (3, 7, 11, 9), (6, 7, 5, 4), (4, 5, 1, 0), (2, 6, 4, 0), (7, 3, 1, 5), (8, 9, 11, 10), (2, 3, 9, 8), (7, 6, 10, 11), (6, 2, 8, 10), (16, 17, 15, 14), (12, 13, 17, 16)])
_uv = me_cube_004.uv_layers.new(name='UVMap')
_uv.uv.foreach_set('vector', [0.788, 0.1262, 0.7951, 0.1257, 0.7945, 0.1461, 0.7889, 0.1461, 0.7709, 0.1429, 0.7889, 0.1431, 0.7841, 0.1553, 0.7771, 0.1555, 0.7889, 0.1424, 0.7945, 0.1424, 0.7952, 0.1258, 0.7881, 0.1263, 0.7872, 0.126, 0.7956, 0.126, 0.7956, 0.1433, 0.7872, 0.1433, 0.7708, 0.1429, 0.7889, 0.1431, 0.7896, 0.1144, 0.7703, 0.1144, 0.7889, 0.1431, 0.7709, 0.1429, 0.7704, 0.1144, 0.7896, 0.1144, 0.7954, 0.1401, 0.7891, 0.1401, 0.7893, 0.1282, 0.7956, 0.1282, 0.7892, 0.1362, 0.7948, 0.1362, 0.7931, 0.1474, 0.7914, 0.1474, 0.7948, 0.1325, 0.7892, 0.1325, 0.7914, 0.1437, 0.793, 0.1437, 0.7889, 0.1431, 0.7708, 0.1429, 0.777, 0.1555, 0.784, 0.1553, 0.7538, 0.04591, 0.8082, 0.04591, 0.8082, 0.09845, 0.7538, 0.09845, 0.7538, 0.02104, 0.8082, 0.02104, 0.8082, 0.04591, 0.7538, 0.04591])
me_cube_004.materials.append(mat_items)
me_cube_004.update()
me_cube_005 = bpy.data.meshes.new('Cube.005')
me_cube_005.from_pydata([(0.01483, -0.02569, 0.005934), (0.01483, -0.02569, -0.005934), (0.02967, -2.854e-08, 0.005934), (0.02967, -2.854e-08, -0.005934), (0.01483, 0.02569, 0.005934), (0.01483, 0.02569, -0.005934), (-0.01483, 0.02569, 0.005934), (-0.01483, 0.02569, -0.005934), (-0.02967, -2.285e-08, 0.005934), (-0.02967, -2.285e-08, -0.005934), (-0.09647, 0.0198, 0.00329), (0.0539, 0.01908, -0.002257), (-0.09317, 0.129, 0.00312), (0.0572, 0.1283, -0.002427), (-0.01483, -0.02569, -0.005934), (-0.01483, -0.02569, 0.005934), (-0.036, -0.03386, 0.007927), (0.03395, -0.03386, 0.007927), (-0.036, 0.03386, 0.007927), (0.03395, 0.03386, 0.007927), (-0.02545, -0.03386, 0.005701), (-0.05507, -0.03375, 0.07044), (-0.02545, 0.03386, 0.005701), (-0.05507, 0.03397, 0.07044), (-0.03543, -0.03331, -0.006376), (0.03339, -0.03331, -0.006376), (-0.03543, 0.03331, -0.006376), (0.03339, 0.03331, -0.006376)], [], [(5, 4, 2, 3), (9, 8, 6, 7), (7, 6, 4, 5), (10, 11, 13, 12), (3, 2, 0, 1), (1, 0, 15, 14), (14, 15, 8, 9), (16, 17, 19, 18), (20, 22, 23, 21), (24, 25, 27, 26)])
_uv = me_cube_005.uv_layers.new(name='UVMap')
_uv.uv.foreach_set('vector', [0.8834, 0.1903, 0.8834, 0.1994, 0.8375, 0.1994, 0.8375, 0.1903, 0.8834, 0.1903, 0.8834, 0.1994, 0.8375, 0.1994, 0.8375, 0.1903, 0.8375, 0.1994, 0.8375, 0.1903, 0.8834, 0.1903, 0.8834, 0.1994, 0.7214, 0.2232, 0.8294, 0.2232, 0.8294, 0.3144, 0.7214, 0.3144, 0.8834, 0.1903, 0.8834, 0.1994, 0.8375, 0.1994, 0.8375, 0.1903, 0.8375, 0.1994, 0.8375, 0.1903, 0.8834, 0.1903, 0.8834, 0.1994, 0.8375, 0.1994, 0.8375, 0.1903, 0.8834, 0.1903, 0.8834, 0.1994, 0.7667, 0.171, 0.8188, 0.171, 0.8188, 0.2231, 0.7667, 0.2231, 0.7151, 0.1717, 0.7151, 0.2238, 0.7673, 0.2238, 0.7673, 0.1717, 0.7154, 0.1712, 0.7675, 0.1712, 0.7675, 0.2233, 0.7154, 0.2233])
me_cube_005.materials.append(mat_items)
me_cube_005.update()
me_cube_007 = bpy.data.meshes.new('Cube.007')
me_cube_007.from_pydata([(-0.1441, -0.2425, -0.04409), (-0.1441, -0.2425, 0.04409), (-0.1441, 0.2425, -0.04409), (-0.1441, 0.2425, 0.04409), (0.1879, -0.2425, -0.04409), (0.1879, -0.2425, 0.04409), (0.1879, 0.2425, -0.04409), (0.1879, 0.2425, 0.04409), (-0.1471, -0.2754, -0.04684), (-0.1471, -0.2754, 0.04684), (-0.1471, 0.2754, -0.04684), (-0.1471, 0.2754, 0.04684), (0.2188, -0.2754, -0.04684), (0.2188, -0.2754, 0.04684), (0.2188, 0.2754, -0.04684), (0.2188, 0.2754, 0.04684), (0.2037, 0.0516, -0.05268), (0.2037, 0.0516, 0.05268), (0.2037, -0.03897, -0.05268), (0.2037, -0.03897, 0.05268), (-0.1495, 0.0516, -0.05268), (-0.1495, 0.0516, 0.05268), (-0.1495, -0.03897, -0.05268), (-0.1495, -0.03897, 0.05268)], [], [(2, 3, 7, 6), (6, 7, 5, 4), (4, 5, 1, 0), (8, 9, 11, 10), (10, 14, 12, 8), (15, 11, 9, 13), (16, 17, 19, 18), (19, 17, 21, 23), (16, 18, 22, 20), (22, 23, 21, 20)])
_uv = me_cube_007.uv_layers.new(name='UVMap')
_uv.uv.foreach_set('vector', [0.6032, 0.3689, 0.6032, 0.3414, 0.6622, 0.3414, 0.6622, 0.3689, 0.6622, 0.3689, 0.6622, 0.3414, 0.7781, 0.3414, 0.7781, 0.3689, 0.7781, 0.3689, 0.7781, 0.3414, 0.8371, 0.3414, 0.8371, 0.3689, 0.4943, 0.4669, 0.4746, 0.4669, 0.4746, 0.3271, 0.4943, 0.3271, 0.4943, 0.3271, 0.5789, 0.3271, 0.5789, 0.4669, 0.4943, 0.4669, 0.3881, 0.3271, 0.4746, 0.3271, 0.4746, 0.4669, 0.3881, 0.4669, 0.8171, 0.4594, 0.7663, 0.4594, 0.7663, 0.4152, 0.8171, 0.4152, 0.8336, 0.4152, 0.8336, 0.4594, 0.6327, 0.4594, 0.6327, 0.4152, 0.834, 0.4152, 0.834, 0.4594, 0.6331, 0.4594, 0.6331, 0.4152, 0.8171, 0.4594, 0.7663, 0.4594, 0.7663, 0.4152, 0.8171, 0.4152])
me_cube_007.materials.append(mat_items)
me_cube_007.update()
me_plane_002 = bpy.data.meshes.new('Plane.002')
me_plane_002.from_pydata([(-0.1537, -0.035, 0.3424), (0.129, 0.01052, 0.384), (-0.1978, 0.2403, 0.3405), (0.08493, 0.2858, 0.3822), (-0.172, 0.1029, 0.3072), (-0.008585, -0.01201, 0.3289), (0.1107, 0.1484, 0.3488), (-0.05264, 0.2633, 0.3271), (-0.0325, 0.1255, 0.2832), (-0.1067, -0.1819, 0.4334), (0.176, -0.1364, 0.475), (-0.1507, 0.09342, 0.4315), (0.132, 0.1389, 0.4732), (-0.1249, -0.044, 0.3982), (0.03845, -0.1589, 0.4199), (0.1578, 0.001517, 0.4398), (-0.005608, 0.1164, 0.4181), (0.01453, -0.02136, 0.3742), (0.008998, -0.09799, 0.2598), (-0.02845, 0.09917, 0.2889), (-0.183, -0.1343, 0.2585), (-0.2205, 0.06289, 0.2876), (-0.08724, -0.1135, 0.2351), (-0.009964, 0.003231, 0.2503), (-0.1247, 0.08367, 0.2643), (-0.202, -0.03305, 0.249), (-0.1059, -0.01623, 0.2183), (0.1705, -0.2535, 0.2814), (0.1362, -0.07824, 0.338), (-0.006994, -0.2844, 0.2697), (-0.04123, -0.1092, 0.3263), (0.08216, -0.2628, 0.2541), (0.1538, -0.1597, 0.2882), (0.04792, -0.08752, 0.3107), (-0.02369, -0.1906, 0.2766), (0.06596, -0.1714, 0.2536), (0.2003, -0.1248, 0.2716), (0.1804, 0.0434, 0.273), (0.04243, -0.1437, 0.3086), (0.0226, 0.02448, 0.31), (0.117, -0.1353, 0.2705), (0.1859, -0.04177, 0.2526), (0.09711, 0.03287, 0.2718), (0.02812, -0.06068, 0.2896), (0.1015, -0.05657, 0.2461), (0.0529, 0.2192, -0.02709), (-0.02181, -0.2975, -0.02709), (0.0529, 0.2192, 0.4176), (-0.02181, -0.2975, 0.4176), (-0.1726, -0.1256, -0.04143), (0.04944, 0.1312, -0.00831), (-0.2078, -0.1323, 0.2463), (0.01429, 0.1245, 0.2795), (0.1475, 0.1192, -0.03356), (-0.01878, -0.2048, -0.03716), (0.1846, 0.09673, 0.2736), (0.01834, -0.2272, 0.27), (0.264, -0.1934, -0.04297), (-0.2388, -0.08509, 0.007213), (0.2895, -0.2243, 0.2792), (-0.2133, -0.116, 0.3294), (-0.299, 0.06842, -0.0272), (0.2537, 0.08324, -0.03266), (-0.2969, 0.117, 0.3173), (0.2558, 0.1319, 0.3118)], [], [(8, 6, 3, 7), (4, 8, 7, 2), (0, 5, 8, 4), (5, 1, 6, 8), (17, 15, 12, 16), (13, 17, 16, 11), (9, 14, 17, 13), (14, 10, 15, 17), (26, 24, 21, 25), (22, 26, 25, 20), (18, 23, 26, 22), (23, 19, 24, 26), (35, 33, 30, 34), (31, 35, 34, 29), (27, 32, 35, 31), (32, 28, 33, 35), (44, 42, 39, 43), (40, 44, 43, 38), (36, 41, 44, 40), (41, 37, 42, 44), (45, 46, 48, 47), (49, 50, 52, 51), (53, 54, 56, 55), (57, 58, 60, 59), (61, 62, 64, 63)])
_uv = me_plane_002.uv_layers.new(name='UVMap')
_uv.uv.foreach_set('vector', [0.5564, 0.8585, 0.6222, 0.8585, 0.6222, 0.9218, 0.5564, 0.9218, 0.4907, 0.8585, 0.5564, 0.8585, 0.5564, 0.9218, 0.4907, 0.9218, 0.4907, 0.7951, 0.5564, 0.7951, 0.5564, 0.8585, 0.4907, 0.8585, 0.5564, 0.7951, 0.6222, 0.7951, 0.6222, 0.8585, 0.5564, 0.8585, 0.5564, 0.8585, 0.6222, 0.8585, 0.6222, 0.9218, 0.5564, 0.9218, 0.4907, 0.8585, 0.5564, 0.8585, 0.5564, 0.9218, 0.4907, 0.9218, 0.4907, 0.7951, 0.5564, 0.7951, 0.5564, 0.8585, 0.4907, 0.8585, 0.5564, 0.7951, 0.6222, 0.7951, 0.6222, 0.8585, 0.5564, 0.8585, 0.5564, 0.8585, 0.6222, 0.8585, 0.6222, 0.9218, 0.5564, 0.9218, 0.4907, 0.8585, 0.5564, 0.8585, 0.5564, 0.9218, 0.4907, 0.9218, 0.4907, 0.7951, 0.5564, 0.7951, 0.5564, 0.8585, 0.4907, 0.8585, 0.5564, 0.7951, 0.6222, 0.7951, 0.6222, 0.8585, 0.5564, 0.8585, 0.5564, 0.8585, 0.6222, 0.8585, 0.6222, 0.9218, 0.5564, 0.9218, 0.4907, 0.8585, 0.5564, 0.8585, 0.5564, 0.9218, 0.4907, 0.9218, 0.4907, 0.7951, 0.5564, 0.7951, 0.5564, 0.8585, 0.4907, 0.8585, 0.5564, 0.7951, 0.6222, 0.7951, 0.6222, 0.8585, 0.5564, 0.8585, 0.5564, 0.8585, 0.6222, 0.8585, 0.6222, 0.9218, 0.5564, 0.9218, 0.4907, 0.8585, 0.5564, 0.8585, 0.5564, 0.9218, 0.4907, 0.9218, 0.4907, 0.7951, 0.5564, 0.7951, 0.5564, 0.8585, 0.4907, 0.8585, 0.5564, 0.7951, 0.6222, 0.7951, 0.6222, 0.8585, 0.5564, 0.8585, 0.795, 0.7734, 0.9505, 0.7734, 0.9505, 0.9058, 0.795, 0.9058, 0.6455, 0.7695, 0.7962, 0.7695, 0.7962, 0.8976, 0.6455, 0.8976, 0.795, 0.7734, 0.9505, 0.7734, 0.9505, 0.9058, 0.795, 0.9058, 0.6455, 0.7695, 0.7962, 0.7695, 0.7962, 0.8976, 0.6455, 0.8976, 0.795, 0.7734, 0.9505, 0.7734, 0.9505, 0.9058, 0.795, 0.9058])
me_plane_002.materials.append(mat_items)
me_plane_002.update()

# ---- objects
ob_greataxe = bpy.data.objects.new('greataxe', me_cube)
ob_alcohol = bpy.data.objects.new('alcohol', me_cylinder)
ob_hammer = bpy.data.objects.new('hammer', me_cylinder_001)
ob_purified_water = bpy.data.objects.new('purified_water', me_cylinder_002)
ob_herbalist_knife = bpy.data.objects.new('herbalist_knife', me_cylinder_003)
ob_dried_herbs = bpy.data.objects.new('dried_herbs', me_cylinder_004)
ob_rusty_key = bpy.data.objects.new('rusty_key', me_plane_001)
ob_whetstone = bpy.data.objects.new('whetstone', me_cube_002)
ob_manacle = bpy.data.objects.new('manacle', me_cylinder_005)
ob_wrench = bpy.data.objects.new('wrench', me_plane_003)
ob_spectacles = bpy.data.objects.new('spectacles', me_plane_004)
ob_crossbow = bpy.data.objects.new('crossbow', me_cube_003)
ob_charm = bpy.data.objects.new('charm', me_cube_004)
ob_pendant = bpy.data.objects.new('pendant', me_cube_005)
ob_tome = bpy.data.objects.new('tome', me_cube_007)
ob_purgebloom = bpy.data.objects.new('purgebloom', me_plane_002)

# ---- transforms, parenting, visibility, modifiers, constraints
ob_greataxe.location = (4.0, 1.0, 0.0)
ob_greataxe.lock_rotations_4d = False
ob_greataxe.empty_display_type = 'ARROWS'
ob_greataxe.lineart.crease_threshold = 0.0
_m = ob_greataxe.modifiers.new('WeightedNormal', 'WEIGHTED_NORMAL')
ob_alcohol.location = (3.05, 0.0, 0.2)
_m = ob_alcohol.modifiers.new('WeightedNormal', 'WEIGHTED_NORMAL')
ob_hammer.location = (2.55, 0.0, 0.0)
_m = ob_hammer.modifiers.new('WeightedNormal', 'WEIGHTED_NORMAL')
ob_purified_water.location = (2.05, 0.0, 0.0)
_m = ob_purified_water.modifiers.new('WeightedNormal', 'WEIGHTED_NORMAL')
ob_herbalist_knife.location = (3.55, 0.0, 0.0)
_m = ob_herbalist_knife.modifiers.new('WeightedNormal', 'WEIGHTED_NORMAL')
ob_dried_herbs.location = (1.55, 0.0, 0.0)
_m = ob_dried_herbs.modifiers.new('WeightedNormal', 'WEIGHTED_NORMAL')
ob_rusty_key.location = (1.05, 0.0, 0.0)
_m = ob_rusty_key.modifiers.new('WeightedNormal', 'WEIGHTED_NORMAL')
ob_whetstone.location = (1.0, 0.5, 0.0)
_m = ob_whetstone.modifiers.new('WeightedNormal', 'WEIGHTED_NORMAL')
ob_manacle.location = (2.0, 0.6, 0.0)
_m = ob_manacle.modifiers.new('WeightedNormal', 'WEIGHTED_NORMAL')
ob_wrench.location = (3.0, 1.0, 0.0)
_m = ob_wrench.modifiers.new('WeightedNormal', 'WEIGHTED_NORMAL')
ob_spectacles.location = (1.0, 1.0, 0.0)
ob_crossbow.location = (2.0, 1.0, 0.0)
_m = ob_crossbow.modifiers.new('WeightedNormal', 'WEIGHTED_NORMAL')
ob_charm.location = (2.5, 1.0, 0.0)
_m = ob_charm.modifiers.new('WeightedNormal', 'WEIGHTED_NORMAL')
ob_pendant.location = (2.5, 1.5, 0.0)
_m = ob_pendant.modifiers.new('WeightedNormal', 'WEIGHTED_NORMAL')
ob_tome.location = (3.0, 2.0, 0.0)
_m = ob_tome.modifiers.new('WeightedNormal', 'WEIGHTED_NORMAL')
ob_purgebloom.location = (0.2386, 0.2109, 0.0597)
_m = ob_purgebloom.modifiers.new('WeightedNormal', 'WEIGHTED_NORMAL')

# ---- collection membership
scene.collection.objects.link(ob_greataxe)
scene.collection.objects.link(ob_alcohol)
scene.collection.objects.link(ob_hammer)
scene.collection.objects.link(ob_purified_water)
scene.collection.objects.link(ob_herbalist_knife)
scene.collection.objects.link(ob_dried_herbs)
scene.collection.objects.link(ob_rusty_key)
scene.collection.objects.link(ob_whetstone)
scene.collection.objects.link(ob_manacle)
scene.collection.objects.link(ob_wrench)
scene.collection.objects.link(ob_spectacles)
scene.collection.objects.link(ob_crossbow)
scene.collection.objects.link(ob_charm)
scene.collection.objects.link(ob_pendant)
scene.collection.objects.link(ob_tome)
scene.collection.objects.link(ob_purgebloom)

# ---- scene / render settings (as saved in the file)
scene.frame_start = 1; scene.frame_end = 250; scene.frame_set(1)
scene.render.engine = 'BLENDER_EEVEE_NEXT'
bpy.context.view_layer.update()

# ---- added for rendering (the .blend has no active camera and no usable light): camera, sun
cam_auto = bpy.data.cameras.new('AutoCamera')
cam_auto.lens = 50.0
cam_auto.sensor_width = 36.0
cam_auto.clip_end = 1000.0
ob_auto_camera = bpy.data.objects.new('AutoCamera', cam_auto)
scene.collection.objects.link(ob_auto_camera)
ob_auto_camera.location = (6.93129, -4.67264, 4.03447)
ob_auto_camera.rotation_euler = (1.09748, -7.21219e-08, 0.694738)
scene.camera = ob_auto_camera
light_auto_sun = bpy.data.lights.new('AutoSun', 'SUN')
light_auto_sun.energy = 3.0
light_auto_sun.angle = 0.0523599
ob_auto_sun = bpy.data.objects.new('AutoSun', light_auto_sun)
scene.collection.objects.link(ob_auto_sun)
ob_auto_sun.rotation_euler = (0.872665, 0.174533, 0.523599)
bpy.context.view_layer.update()
